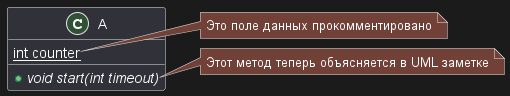

The diagram above was rendered by PlantUML. Its source (embedded in the PNG):
@startuml
class A {
{static} int counter
+void {abstract} start(int timeout)
}
note right of A::counter
  Это поле данных прокомментировано
end note
note right of A::start
  Этот метод теперь объясняется в UML заметке
end note
@enduml